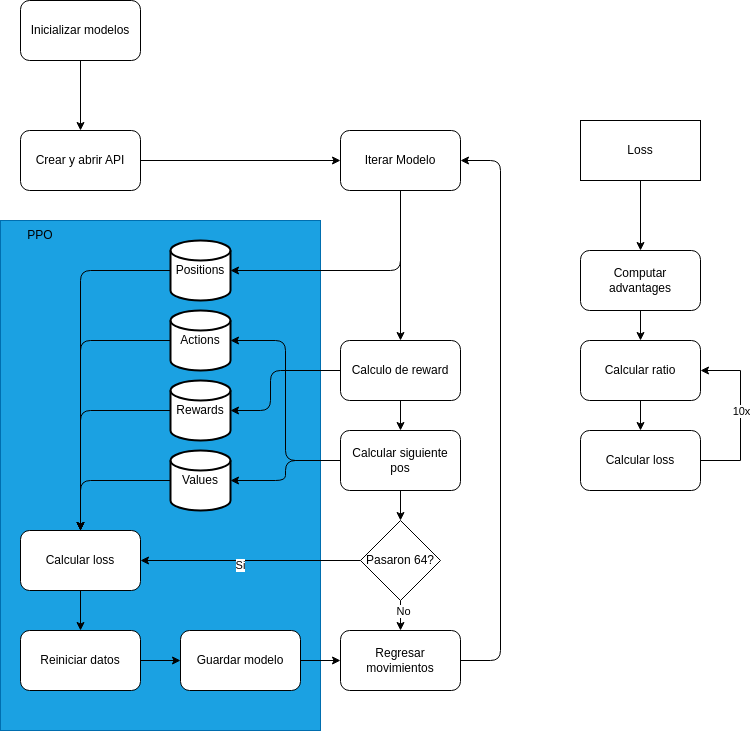

The diagram above was exported from draw.io. Its source (the exported page's mxGraphModel, read from the mxfile embedded in the PNG):
<mxGraphModel dx="1434" dy="958" grid="1" gridSize="10" guides="1" tooltips="1" connect="1" arrows="1" fold="1" page="1" pageScale="1" pageWidth="850" pageHeight="1100" math="0" shadow="0">
  <root>
    <mxCell id="0" />
    <mxCell id="1" parent="0" />
    <mxCell id="2CNWMaJpjXn3-5jVSbzW-48" value="" style="rounded=0;whiteSpace=wrap;html=1;fillColor=#1ba1e2;fontColor=#ffffff;strokeColor=#006EAF;" vertex="1" parent="1">
      <mxGeometry x="60" y="270" width="320" height="510" as="geometry" />
    </mxCell>
    <mxCell id="2CNWMaJpjXn3-5jVSbzW-3" style="edgeStyle=orthogonalEdgeStyle;rounded=0;orthogonalLoop=1;jettySize=auto;html=1;" edge="1" parent="1" source="2CNWMaJpjXn3-5jVSbzW-1" target="2CNWMaJpjXn3-5jVSbzW-2">
      <mxGeometry relative="1" as="geometry" />
    </mxCell>
    <mxCell id="2CNWMaJpjXn3-5jVSbzW-1" value="Iterar Modelo" style="rounded=1;whiteSpace=wrap;html=1;" vertex="1" parent="1">
      <mxGeometry x="400" y="180" width="120" height="60" as="geometry" />
    </mxCell>
    <mxCell id="2CNWMaJpjXn3-5jVSbzW-9" style="edgeStyle=orthogonalEdgeStyle;rounded=0;orthogonalLoop=1;jettySize=auto;html=1;" edge="1" parent="1" source="2CNWMaJpjXn3-5jVSbzW-2" target="2CNWMaJpjXn3-5jVSbzW-8">
      <mxGeometry relative="1" as="geometry" />
    </mxCell>
    <mxCell id="2CNWMaJpjXn3-5jVSbzW-2" value="Calculo de reward" style="rounded=1;whiteSpace=wrap;html=1;" vertex="1" parent="1">
      <mxGeometry x="400" y="390" width="120" height="60" as="geometry" />
    </mxCell>
    <mxCell id="2CNWMaJpjXn3-5jVSbzW-6" style="edgeStyle=orthogonalEdgeStyle;rounded=0;orthogonalLoop=1;jettySize=auto;html=1;" edge="1" parent="1" source="2CNWMaJpjXn3-5jVSbzW-4" target="2CNWMaJpjXn3-5jVSbzW-5">
      <mxGeometry relative="1" as="geometry" />
    </mxCell>
    <mxCell id="2CNWMaJpjXn3-5jVSbzW-4" value="Inicializar modelos" style="rounded=1;whiteSpace=wrap;html=1;" vertex="1" parent="1">
      <mxGeometry x="80" y="50" width="120" height="60" as="geometry" />
    </mxCell>
    <mxCell id="2CNWMaJpjXn3-5jVSbzW-7" style="edgeStyle=orthogonalEdgeStyle;rounded=0;orthogonalLoop=1;jettySize=auto;html=1;" edge="1" parent="1" source="2CNWMaJpjXn3-5jVSbzW-5" target="2CNWMaJpjXn3-5jVSbzW-1">
      <mxGeometry relative="1" as="geometry" />
    </mxCell>
    <mxCell id="2CNWMaJpjXn3-5jVSbzW-5" value="Crear y abrir API" style="rounded=1;whiteSpace=wrap;html=1;" vertex="1" parent="1">
      <mxGeometry x="80" y="180" width="120" height="60" as="geometry" />
    </mxCell>
    <mxCell id="2CNWMaJpjXn3-5jVSbzW-12" style="edgeStyle=orthogonalEdgeStyle;rounded=0;orthogonalLoop=1;jettySize=auto;html=1;" edge="1" parent="1" source="2CNWMaJpjXn3-5jVSbzW-8" target="2CNWMaJpjXn3-5jVSbzW-11">
      <mxGeometry relative="1" as="geometry" />
    </mxCell>
    <mxCell id="2CNWMaJpjXn3-5jVSbzW-8" value="Calcular siguiente pos" style="rounded=1;whiteSpace=wrap;html=1;" vertex="1" parent="1">
      <mxGeometry x="400" y="480" width="120" height="60" as="geometry" />
    </mxCell>
    <mxCell id="2CNWMaJpjXn3-5jVSbzW-14" style="edgeStyle=orthogonalEdgeStyle;rounded=1;orthogonalLoop=1;jettySize=auto;html=1;entryX=1;entryY=0.5;entryDx=0;entryDy=0;curved=0;" edge="1" parent="1" source="2CNWMaJpjXn3-5jVSbzW-10" target="2CNWMaJpjXn3-5jVSbzW-1">
      <mxGeometry relative="1" as="geometry">
        <Array as="points">
          <mxPoint x="560" y="710" />
          <mxPoint x="560" y="210" />
        </Array>
      </mxGeometry>
    </mxCell>
    <mxCell id="2CNWMaJpjXn3-5jVSbzW-10" value="Regresar movimientos" style="rounded=1;whiteSpace=wrap;html=1;" vertex="1" parent="1">
      <mxGeometry x="400" y="680" width="120" height="60" as="geometry" />
    </mxCell>
    <mxCell id="2CNWMaJpjXn3-5jVSbzW-13" style="edgeStyle=orthogonalEdgeStyle;rounded=0;orthogonalLoop=1;jettySize=auto;html=1;" edge="1" parent="1" source="2CNWMaJpjXn3-5jVSbzW-11" target="2CNWMaJpjXn3-5jVSbzW-10">
      <mxGeometry relative="1" as="geometry" />
    </mxCell>
    <mxCell id="2CNWMaJpjXn3-5jVSbzW-15" value="No" style="edgeLabel;html=1;align=center;verticalAlign=middle;resizable=0;points=[];" vertex="1" connectable="0" parent="2CNWMaJpjXn3-5jVSbzW-13">
      <mxGeometry x="0.2" y="2" relative="1" as="geometry">
        <mxPoint as="offset" />
      </mxGeometry>
    </mxCell>
    <mxCell id="2CNWMaJpjXn3-5jVSbzW-19" style="edgeStyle=orthogonalEdgeStyle;rounded=0;orthogonalLoop=1;jettySize=auto;html=1;entryX=1;entryY=0.5;entryDx=0;entryDy=0;" edge="1" parent="1" source="2CNWMaJpjXn3-5jVSbzW-11" target="2CNWMaJpjXn3-5jVSbzW-17">
      <mxGeometry relative="1" as="geometry" />
    </mxCell>
    <mxCell id="2CNWMaJpjXn3-5jVSbzW-20" value="Si" style="edgeLabel;html=1;align=center;verticalAlign=middle;resizable=0;points=[];" vertex="1" connectable="0" parent="2CNWMaJpjXn3-5jVSbzW-19">
      <mxGeometry x="0.1" y="4" relative="1" as="geometry">
        <mxPoint as="offset" />
      </mxGeometry>
    </mxCell>
    <mxCell id="2CNWMaJpjXn3-5jVSbzW-11" value="Pasaron 64?" style="rhombus;whiteSpace=wrap;html=1;" vertex="1" parent="1">
      <mxGeometry x="420" y="570" width="80" height="80" as="geometry" />
    </mxCell>
    <mxCell id="2CNWMaJpjXn3-5jVSbzW-21" style="edgeStyle=orthogonalEdgeStyle;rounded=0;orthogonalLoop=1;jettySize=auto;html=1;" edge="1" parent="1" source="2CNWMaJpjXn3-5jVSbzW-17" target="2CNWMaJpjXn3-5jVSbzW-18">
      <mxGeometry relative="1" as="geometry" />
    </mxCell>
    <mxCell id="2CNWMaJpjXn3-5jVSbzW-17" value="Calcular loss" style="rounded=1;whiteSpace=wrap;html=1;" vertex="1" parent="1">
      <mxGeometry x="80" y="580" width="120" height="60" as="geometry" />
    </mxCell>
    <mxCell id="2CNWMaJpjXn3-5jVSbzW-23" style="edgeStyle=orthogonalEdgeStyle;rounded=0;orthogonalLoop=1;jettySize=auto;html=1;entryX=0;entryY=0.5;entryDx=0;entryDy=0;" edge="1" parent="1" source="2CNWMaJpjXn3-5jVSbzW-18" target="2CNWMaJpjXn3-5jVSbzW-22">
      <mxGeometry relative="1" as="geometry" />
    </mxCell>
    <mxCell id="2CNWMaJpjXn3-5jVSbzW-18" value="Reiniciar datos" style="rounded=1;whiteSpace=wrap;html=1;" vertex="1" parent="1">
      <mxGeometry x="80" y="680" width="120" height="60" as="geometry" />
    </mxCell>
    <mxCell id="2CNWMaJpjXn3-5jVSbzW-24" style="edgeStyle=orthogonalEdgeStyle;rounded=0;orthogonalLoop=1;jettySize=auto;html=1;entryX=0;entryY=0.5;entryDx=0;entryDy=0;" edge="1" parent="1" source="2CNWMaJpjXn3-5jVSbzW-22" target="2CNWMaJpjXn3-5jVSbzW-10">
      <mxGeometry relative="1" as="geometry" />
    </mxCell>
    <mxCell id="2CNWMaJpjXn3-5jVSbzW-22" value="Guardar modelo" style="rounded=1;whiteSpace=wrap;html=1;" vertex="1" parent="1">
      <mxGeometry x="240" y="680" width="120" height="60" as="geometry" />
    </mxCell>
    <mxCell id="2CNWMaJpjXn3-5jVSbzW-43" style="edgeStyle=orthogonalEdgeStyle;rounded=0;orthogonalLoop=1;jettySize=auto;html=1;" edge="1" parent="1" source="2CNWMaJpjXn3-5jVSbzW-25" target="2CNWMaJpjXn3-5jVSbzW-26">
      <mxGeometry relative="1" as="geometry" />
    </mxCell>
    <mxCell id="2CNWMaJpjXn3-5jVSbzW-25" value="Loss" style="rounded=0;whiteSpace=wrap;html=1;" vertex="1" parent="1">
      <mxGeometry x="640" y="170" width="120" height="60" as="geometry" />
    </mxCell>
    <mxCell id="2CNWMaJpjXn3-5jVSbzW-44" style="edgeStyle=orthogonalEdgeStyle;rounded=0;orthogonalLoop=1;jettySize=auto;html=1;" edge="1" parent="1" source="2CNWMaJpjXn3-5jVSbzW-26" target="2CNWMaJpjXn3-5jVSbzW-28">
      <mxGeometry relative="1" as="geometry" />
    </mxCell>
    <mxCell id="2CNWMaJpjXn3-5jVSbzW-26" value="Computar advantages" style="rounded=1;whiteSpace=wrap;html=1;" vertex="1" parent="1">
      <mxGeometry x="640" y="300" width="120" height="60" as="geometry" />
    </mxCell>
    <mxCell id="2CNWMaJpjXn3-5jVSbzW-46" style="edgeStyle=orthogonalEdgeStyle;rounded=0;orthogonalLoop=1;jettySize=auto;html=1;entryX=1;entryY=0.5;entryDx=0;entryDy=0;" edge="1" parent="1" source="2CNWMaJpjXn3-5jVSbzW-27" target="2CNWMaJpjXn3-5jVSbzW-28">
      <mxGeometry relative="1" as="geometry">
        <Array as="points">
          <mxPoint x="800" y="510" />
          <mxPoint x="800" y="420" />
        </Array>
      </mxGeometry>
    </mxCell>
    <mxCell id="2CNWMaJpjXn3-5jVSbzW-47" value="10x" style="edgeLabel;html=1;align=center;verticalAlign=middle;resizable=0;points=[];" vertex="1" connectable="0" parent="2CNWMaJpjXn3-5jVSbzW-46">
      <mxGeometry x="-0.1765" y="-4" relative="1" as="geometry">
        <mxPoint x="-4" y="-20" as="offset" />
      </mxGeometry>
    </mxCell>
    <mxCell id="2CNWMaJpjXn3-5jVSbzW-27" value="Calcular loss" style="rounded=1;whiteSpace=wrap;html=1;" vertex="1" parent="1">
      <mxGeometry x="640" y="480" width="120" height="60" as="geometry" />
    </mxCell>
    <mxCell id="2CNWMaJpjXn3-5jVSbzW-45" style="edgeStyle=orthogonalEdgeStyle;rounded=0;orthogonalLoop=1;jettySize=auto;html=1;" edge="1" parent="1" source="2CNWMaJpjXn3-5jVSbzW-28" target="2CNWMaJpjXn3-5jVSbzW-27">
      <mxGeometry relative="1" as="geometry" />
    </mxCell>
    <mxCell id="2CNWMaJpjXn3-5jVSbzW-28" value="Calcular ratio" style="rounded=1;whiteSpace=wrap;html=1;" vertex="1" parent="1">
      <mxGeometry x="640" y="390" width="120" height="60" as="geometry" />
    </mxCell>
    <mxCell id="2CNWMaJpjXn3-5jVSbzW-40" style="edgeStyle=orthogonalEdgeStyle;rounded=1;orthogonalLoop=1;jettySize=auto;html=1;curved=0;" edge="1" parent="1" source="2CNWMaJpjXn3-5jVSbzW-30" target="2CNWMaJpjXn3-5jVSbzW-17">
      <mxGeometry relative="1" as="geometry" />
    </mxCell>
    <mxCell id="2CNWMaJpjXn3-5jVSbzW-30" value="Actions" style="strokeWidth=2;html=1;shape=mxgraph.flowchart.database;whiteSpace=wrap;" vertex="1" parent="1">
      <mxGeometry x="230" y="360" width="60" height="60" as="geometry" />
    </mxCell>
    <mxCell id="2CNWMaJpjXn3-5jVSbzW-41" style="edgeStyle=orthogonalEdgeStyle;rounded=1;orthogonalLoop=1;jettySize=auto;html=1;entryX=0.5;entryY=0;entryDx=0;entryDy=0;curved=0;" edge="1" parent="1" source="2CNWMaJpjXn3-5jVSbzW-31" target="2CNWMaJpjXn3-5jVSbzW-17">
      <mxGeometry relative="1" as="geometry" />
    </mxCell>
    <mxCell id="2CNWMaJpjXn3-5jVSbzW-31" value="Rewards" style="strokeWidth=2;html=1;shape=mxgraph.flowchart.database;whiteSpace=wrap;" vertex="1" parent="1">
      <mxGeometry x="230" y="430" width="60" height="60" as="geometry" />
    </mxCell>
    <mxCell id="2CNWMaJpjXn3-5jVSbzW-42" style="edgeStyle=orthogonalEdgeStyle;rounded=1;orthogonalLoop=1;jettySize=auto;html=1;curved=0;" edge="1" parent="1" source="2CNWMaJpjXn3-5jVSbzW-32" target="2CNWMaJpjXn3-5jVSbzW-17">
      <mxGeometry relative="1" as="geometry" />
    </mxCell>
    <mxCell id="2CNWMaJpjXn3-5jVSbzW-32" value="Values" style="strokeWidth=2;html=1;shape=mxgraph.flowchart.database;whiteSpace=wrap;" vertex="1" parent="1">
      <mxGeometry x="230" y="500" width="60" height="60" as="geometry" />
    </mxCell>
    <mxCell id="2CNWMaJpjXn3-5jVSbzW-39" style="edgeStyle=orthogonalEdgeStyle;rounded=1;orthogonalLoop=1;jettySize=auto;html=1;curved=0;" edge="1" parent="1" source="2CNWMaJpjXn3-5jVSbzW-33" target="2CNWMaJpjXn3-5jVSbzW-17">
      <mxGeometry relative="1" as="geometry" />
    </mxCell>
    <mxCell id="2CNWMaJpjXn3-5jVSbzW-33" value="Positions" style="strokeWidth=2;html=1;shape=mxgraph.flowchart.database;whiteSpace=wrap;" vertex="1" parent="1">
      <mxGeometry x="230" y="290" width="60" height="60" as="geometry" />
    </mxCell>
    <mxCell id="2CNWMaJpjXn3-5jVSbzW-34" style="edgeStyle=orthogonalEdgeStyle;rounded=1;orthogonalLoop=1;jettySize=auto;html=1;entryX=1;entryY=0.5;entryDx=0;entryDy=0;entryPerimeter=0;curved=0;" edge="1" parent="1" source="2CNWMaJpjXn3-5jVSbzW-1" target="2CNWMaJpjXn3-5jVSbzW-33">
      <mxGeometry relative="1" as="geometry">
        <Array as="points">
          <mxPoint x="460" y="320" />
        </Array>
      </mxGeometry>
    </mxCell>
    <mxCell id="2CNWMaJpjXn3-5jVSbzW-35" style="edgeStyle=orthogonalEdgeStyle;rounded=1;orthogonalLoop=1;jettySize=auto;html=1;entryX=1;entryY=0.5;entryDx=0;entryDy=0;entryPerimeter=0;curved=0;" edge="1" parent="1" source="2CNWMaJpjXn3-5jVSbzW-2" target="2CNWMaJpjXn3-5jVSbzW-31">
      <mxGeometry relative="1" as="geometry">
        <Array as="points">
          <mxPoint x="330" y="420" />
          <mxPoint x="330" y="460" />
        </Array>
      </mxGeometry>
    </mxCell>
    <mxCell id="2CNWMaJpjXn3-5jVSbzW-36" style="edgeStyle=orthogonalEdgeStyle;rounded=1;orthogonalLoop=1;jettySize=auto;html=1;entryX=1;entryY=0.5;entryDx=0;entryDy=0;entryPerimeter=0;curved=0;" edge="1" parent="1" source="2CNWMaJpjXn3-5jVSbzW-8" target="2CNWMaJpjXn3-5jVSbzW-32">
      <mxGeometry relative="1" as="geometry" />
    </mxCell>
    <mxCell id="2CNWMaJpjXn3-5jVSbzW-38" style="edgeStyle=orthogonalEdgeStyle;rounded=1;orthogonalLoop=1;jettySize=auto;html=1;entryX=1;entryY=0.5;entryDx=0;entryDy=0;entryPerimeter=0;curved=0;" edge="1" parent="1" source="2CNWMaJpjXn3-5jVSbzW-8" target="2CNWMaJpjXn3-5jVSbzW-30">
      <mxGeometry relative="1" as="geometry" />
    </mxCell>
    <mxCell id="2CNWMaJpjXn3-5jVSbzW-49" value="PPO" style="text;html=1;align=center;verticalAlign=middle;whiteSpace=wrap;rounded=0;" vertex="1" parent="1">
      <mxGeometry x="70" y="270" width="60" height="30" as="geometry" />
    </mxCell>
  </root>
</mxGraphModel>